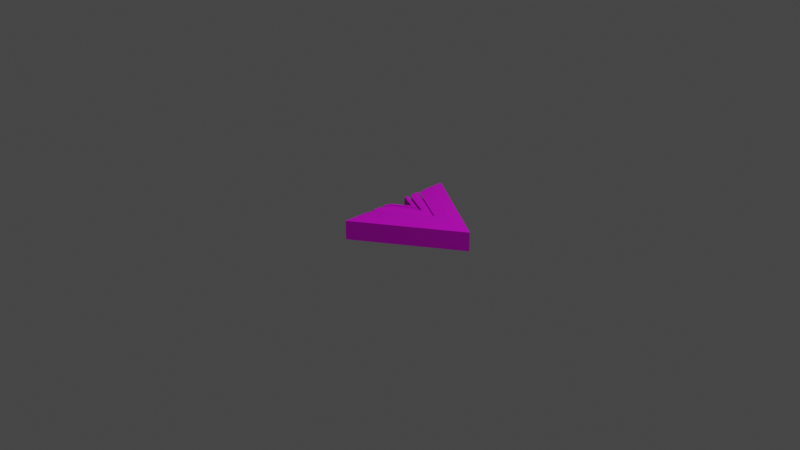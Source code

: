 # Source: UpDownArrows.blend  (saved by Blender 3.0.42; exported with 4.5.12 LTS)
import bpy
from mathutils import Matrix  # noqa: F401  (used for matrix-valued properties, if any)

bpy.ops.wm.read_factory_settings(use_empty=True)
scene = bpy.context.scene
scene.name = 'Scene'

# ---- collections
col_collection = bpy.data.collections.new('Collection'); scene.collection.children.link(col_collection)

# ---- images (referenced by path relative to the original .blend; pixels are not part of the script)
import os
ASSET_DIR = os.environ.get("B2B_ASSET_DIR", "")  # directory of the original .blend (textures are referenced by path, not embedded)
HERE = os.path.dirname(os.path.abspath(__file__))  # packed textures are extracted next to this script under _unpacked/

def load_image(name, relpath, width, height, colorspace="sRGB"):
    """Load a texture the original file referenced (path relative to the .blend, or extracted next to this script)."""
    p = next((c for c in (os.path.join(HERE, relpath), os.path.join(ASSET_DIR, relpath)) if relpath and os.path.exists(c)), "")
    if p:
        img = bpy.data.images.load(p, check_existing=True)
        img.name = name
    else:  # same state as the original file: an image datablock whose file is absent (Cycles renders it pink)
        img = bpy.data.images.new(name, width, height)
        img.source = "FILE"
        img.filepath = "//" + (relpath or name)
    img.colorspace_settings.name = colorspace
    return img
img_material_001_base_color = load_image('Material.001 Base Color', '', 1024, 1024, 'sRGB')
img_material_001_metallic = load_image('Material.001 Metallic', '', 1024, 1024, 'Non-Color')

# ---- materials (node trees are filled in below, after node groups)
mat_material_001 = bpy.data.materials.new('Material.001')
mat_material_001.use_transparent_shadow = False

# ---- material node trees
mat_material_001.use_nodes = True; mat_material_001.node_tree.nodes.clear()
_N = mat_material_001.node_tree.nodes; _L = mat_material_001.node_tree.links
n0 = _N.new('ShaderNodeBsdfPrincipled'); n0.name = 'Principled BSDF'; n0.location = (10, 300)
n0.distribution = 'GGX'
n0.subsurface_method = 'RANDOM_WALK_SKIN'
n0.inputs[3].default_value = 1.45
n0.inputs[27].default_value = (0.0, 0.0, 0.0, 1.0)
n0.inputs[28].default_value = 1.0
n1 = _N.new('ShaderNodeOutputMaterial'); n1.name = 'Material Output'; n1.location = (300, 300)
n2 = _N.new('ShaderNodeTexImage'); n2.name = 'Image Texture'; n2.location = (-280, 270)
n2.image = img_material_001_base_color
n3 = _N.new('ShaderNodeTexImage'); n3.name = 'Image Texture.001'; n3.location = (-280, 90)
n3.image = img_material_001_metallic
_L.new(n0.outputs[0], n1.inputs[0])
_L.new(n2.outputs[0], n0.inputs[0])
_L.new(n3.outputs[0], n0.inputs[1])
n1.is_active_output = True

# ---- world
world_world = bpy.data.worlds.new('World'); scene.world = world_world
world_world.use_nodes = True; world_world.node_tree.nodes.clear()
_N = world_world.node_tree.nodes; _L = world_world.node_tree.links
n0 = _N.new('ShaderNodeOutputWorld'); n0.name = 'World Output'; n0.location = (300, 300)
n1 = _N.new('ShaderNodeBackground'); n1.name = 'Background'; n1.location = (10, 300)
n1.inputs[0].default_value = (0.05088, 0.05088, 0.05088, 1.0)
_L.new(n1.outputs[0], n0.inputs[0])
n0.is_active_output = True
world_world.color = (0.05088, 0.05088, 0.05088)
world_world.use_sun_shadow = False
world_world.sun_shadow_jitter_overblur = 0.0

# ---- cameras
cam_camera = bpy.data.cameras.new('Camera')
cam_camera.clip_end = 100.0
cam_camera.ortho_scale = 7.314

# ---- lights
light_light = bpy.data.lights.new('Light', 'POINT')
light_light.transmission_factor = 0.0
light_light.energy = 1000.0
light_light.shadow_soft_size = 0.1
light_light.shadow_maximum_resolution = 0.006
light_light.use_absolute_resolution = True

# ---- meshes
me_plane = bpy.data.meshes.new('Plane')
me_plane.from_pydata([(0.619, 0.0, 0.2012), (-0.02381, -0.4048, 0.2012), (-0.02381, -0.6429, 0.2012), (-0.02381, -0.6905, 0.2012), (-0.02381, -0.6429, 0.0), (-0.02381, -0.4048, 0.0), (0.619, 0.0, 0.0), (-0.02381, 0.3571, 0.0), (-0.02381, 0.619, 0.0), (0.9762, 0.0, 0.0), (-0.02381, -0.6905, 0.0), (-0.02381, -0.3333, 0.0), (0.5238, -5.551e-17, 0.0), (-0.02381, 0.2857, 0.0), (-0.02381, 0.1905, 0.0), (0.381, 0.0, 0.0), (-0.02381, -0.2381, 0.0), (-0.02381, -0.1905, 0.0), (0.2857, -5.551e-17, 0.0), (-0.02381, 0.1429, 0.0), (-0.02381, 0.09524, 0.0), (0.1905, 0.0, 0.0), (-0.02381, -0.1429, 0.0), (-0.02381, -0.6905, 0.2012), (-0.02381, -0.6429, 0.2012), (-0.02381, -0.4048, 0.2012), (0.619, 0.0, 0.2012), (-0.02381, 0.3571, 0.2012), (-0.02381, 0.619, 0.2012), (0.9762, 0.0, 0.2012), (-0.02381, -0.2381, 0.2012), (-0.02381, -0.3333, 0.2012), (0.5238, -5.551e-17, 0.2012), (-0.02381, 0.2857, 0.2012), (-0.02381, 0.1905, 0.2012), (0.381, 0.0, 0.2012), (-0.02381, -0.1429, 0.2012), (-0.02381, -0.1905, 0.2012), (0.2857, -5.551e-17, 0.2012), (-0.02381, 0.1429, 0.2012), (-0.02381, 0.09524, 0.2012), (0.1905, 0.0, 0.2012), (-0.02381, 0.3571, 0.2012), (-0.02381, 0.619, 0.2012), (0.9762, 0.0, 0.2012), (-0.02381, -0.2381, 0.2012), (-0.02381, -0.3333, 0.2012), (0.5238, -5.551e-17, 0.2012), (-0.02381, 0.2857, 0.2012), (-0.02381, 0.1905, 0.2012), (0.381, 0.0, 0.2012), (-0.02381, -0.1429, 0.2012), (-0.02381, -0.1905, 0.2012), (0.2857, -5.551e-17, 0.2012), (-0.02381, 0.1429, 0.2012), (-0.02381, 0.09524, 0.2012), (0.1905, 0.0, 0.2012), (0.6336, 0.0004, 0.2012), (-0.01637, 0.3615, 0.2012), (-0.01637, -0.4089, 0.2012), (-0.01637, -0.6429, 0.2012), (-0.01637, -0.6763, 0.2012), (-0.01637, 0.6057, 0.2012), (0.9626, -0.0003395, 0.2012), (-0.01637, -0.2423, 0.2012), (-0.01637, -0.3201, 0.2012), (0.5087, -0.0004983, 0.2012), (-0.01637, 0.2734, 0.2012), (-0.01637, 0.1952, 0.2012), (0.3969, 0.0007313, 0.2012), (-0.01637, -0.1468, 0.2012), (-0.01637, -0.1772, 0.2012), (0.27, -0.0009378, 0.2012), (-0.01637, 0.1312, 0.2012), (-0.01637, 0.1001, 0.2012), (0.2058, 0.001307, 0.2012), (0.619, 0.0, 0.2012), (-0.02381, 0.3571, 0.2012), (-0.02381, -0.4048, 0.2012), (-0.02381, -0.6429, 0.2012), (-0.02381, -0.6905, 0.2012), (-0.02381, 0.619, 0.2012), (0.9762, 0.0, 0.2012), (-0.02381, -0.2381, 0.2012), (-0.02381, -0.3333, 0.2012), (0.5238, -5.551e-17, 0.2012), (-0.02381, 0.2857, 0.2012), (-0.02381, 0.1905, 0.2012), (0.381, 0.0, 0.2012), (-0.02381, -0.1429, 0.2012), (-0.02381, -0.1905, 0.2012), (0.2857, -5.551e-17, 0.2012), (-0.02381, 0.1429, 0.2012), (-0.02381, 0.09524, 0.2012), (0.1905, 0.0, 0.2012), (0.5115, -0.0114, 0.2159), (0.02413, 0.2649, 0.2159), (0.02413, -0.3245, 0.2159), (0.02413, -0.5036, 0.2159), (0.02413, -0.5292, 0.2159), (0.02413, 0.4517, 0.2159), (0.7582, -0.01196, 0.2159), (0.02413, -0.1971, 0.2159), (0.02413, -0.2566, 0.2159), (0.4178, -0.01208, 0.2159), (0.02413, 0.1975, 0.2159), (0.02413, 0.1376, 0.2159), (0.334, -0.01114, 0.2159), (0.02413, -0.1241, 0.2159), (0.02413, -0.1473, 0.2159), (0.2389, -0.01242, 0.2159), (0.02413, 0.08871, 0.2159), (0.02413, 0.06486, 0.2159), (0.1907, -0.0107, 0.2159)], [], [(54, 55, 93, 92), (4, 5, 6, 7, 8, 9, 10), (11, 16, 15, 14, 13, 12), (17, 22, 21, 20, 19, 18), (36, 37, 52, 51), (29, 28, 43, 44), (35, 30, 45, 50), (19, 20, 40, 39), (12, 13, 33, 32), (6, 5, 25, 26), (20, 21, 41, 40), (13, 14, 34, 33), (7, 6, 26, 27), (21, 22, 36, 41), (14, 15, 35, 34), (8, 7, 27, 28), (15, 16, 30, 35), (9, 8, 28, 29), (22, 17, 37, 36), (10, 9, 29, 23), (17, 18, 38, 37), (16, 11, 31, 30), (4, 10, 23, 24), (18, 19, 39, 38), (11, 12, 32, 31), (5, 4, 24, 25), (46, 47, 85, 84), (53, 54, 92, 91), (23, 29, 44, 3), (37, 38, 53, 52), (30, 31, 46, 45), (24, 23, 3, 2), (38, 39, 54, 53), (31, 32, 47, 46), (25, 24, 2, 1), (39, 40, 55, 54), (32, 33, 48, 47), (26, 25, 1, 0), (40, 41, 56, 55), (33, 34, 49, 48), (27, 26, 0, 42), (41, 36, 51, 56), (34, 35, 50, 49), (28, 27, 42, 43), (62, 58, 96, 100), (68, 69, 107, 106), (75, 70, 108, 113), (47, 48, 86, 85), (55, 56, 94, 93), (42, 0, 76, 77), (48, 49, 87, 86), (56, 51, 89, 94), (0, 1, 78, 76), (49, 50, 88, 87), (43, 42, 77, 81), (1, 2, 79, 78), (50, 45, 83, 88), (44, 43, 81, 82), (2, 3, 80, 79), (51, 52, 90, 89), (3, 44, 82, 80), (52, 53, 91, 90), (45, 46, 84, 83), (57, 58, 77, 76), (59, 57, 76, 78), (60, 59, 78, 79), (61, 60, 79, 80), (58, 62, 81, 77), (62, 63, 82, 81), (63, 61, 80, 82), (65, 64, 83, 84), (66, 65, 84, 85), (67, 66, 85, 86), (68, 67, 86, 87), (69, 68, 87, 88), (64, 69, 88, 83), (71, 70, 89, 90), (72, 71, 90, 91), (73, 72, 91, 92), (74, 73, 92, 93), (75, 74, 93, 94), (70, 75, 94, 89), (98, 99, 101, 100, 96, 95, 97), (103, 104, 105, 106, 107, 102), (109, 110, 111, 112, 113, 108), (69, 64, 102, 107), (63, 62, 100, 101), (70, 71, 109, 108), (61, 63, 101, 99), (71, 72, 110, 109), (64, 65, 103, 102), (58, 57, 95, 96), (72, 73, 111, 110), (65, 66, 104, 103), (57, 59, 97, 95), (73, 74, 112, 111), (66, 67, 105, 104), (59, 60, 98, 97), (74, 75, 113, 112), (67, 68, 106, 105), (60, 61, 99, 98)])
_uv = me_plane.uv_layers.new(name='UVMap')
_uv.uv.foreach_set('vector', [0.0, 0.0, 0.0, 0.0, 0.0, 0.0, 0.0, 0.0, 0.0, 0.0, 0.0, 0.0, 0.0, 0.0, 0.0, 0.0, 0.0, 0.0, 0.0, 0.0, 0.0, 0.0, 0.0, 0.0, 0.0, 0.0, 0.0, 0.0, 0.0, 0.0, 0.0, 0.0, 0.0, 0.0, 0.0, 0.0, 0.0, 0.0, 0.0, 0.0, 0.0, 0.0, 0.0, 0.0, 0.0, 0.0, 0.0, 0.0, 0.0, 0.0, 0.0, 0.0, 0.0, 0.0, 0.0, 0.0, 0.0, 0.0, 0.0, 0.0, 0.0, 0.0, 0.0, 0.0, 0.0, 0.0, 0.0, 0.0, 0.0, 0.0, 0.0, 0.0, 0.0, 0.0, 0.0, 0.0, 0.0, 0.0, 0.0, 0.0, 0.0, 0.0, 0.0, 0.0, 0.0, 0.0, 0.0, 0.0, 0.0, 0.0, 0.0, 0.0, 0.0, 0.0, 0.0, 0.0, 0.0, 0.0, 0.0, 0.0, 0.0, 0.0, 0.0, 0.0, 0.0, 0.0, 0.0, 0.0, 0.0, 0.0, 0.0, 0.0, 0.0, 0.0, 0.0, 0.0, 0.0, 0.0, 0.0, 0.0, 0.0, 0.0, 0.0, 0.0, 0.0, 0.0, 0.0, 0.0, 0.0, 0.0, 0.0, 0.0, 0.0, 0.0, 0.0, 0.0, 0.0, 0.0, 0.0, 0.0, 0.0, 0.0, 0.0, 0.0, 0.0, 0.0, 0.0, 0.0, 0.0, 0.0, 0.0, 0.0, 0.0, 0.0, 0.0, 0.0, 0.0, 0.0, 0.0, 0.0, 0.0, 0.0, 0.0, 0.0, 0.0, 0.0, 0.0, 0.0, 0.0, 0.0, 0.0, 0.0, 0.0, 0.0, 0.0, 0.0, 0.0, 0.0, 0.0, 0.0, 0.0, 0.0, 0.0, 0.0, 0.0, 0.0, 0.0, 0.0, 0.0, 0.0, 0.0, 0.0, 0.0, 0.0, 0.0, 0.0, 0.0, 0.0, 0.0, 0.0, 0.0, 0.0, 0.0, 0.0, 0.0, 0.0, 0.0, 0.0, 0.0, 0.0, 0.0, 0.0, 0.0, 0.0, 0.0, 0.0, 0.0, 0.0, 0.0, 0.0, 0.0, 0.0, 0.0, 0.0, 0.0, 0.0, 0.0, 0.0, 0.0, 0.0, 0.0, 0.0, 0.0, 0.0, 0.0, 0.0, 0.0, 0.0, 0.0, 0.0, 0.0, 0.0, 0.0, 0.0, 0.0, 0.0, 0.0, 0.0, 0.0, 0.0, 0.0, 0.0, 0.0, 0.0, 0.0, 0.0, 0.0, 0.0, 0.0, 0.0, 0.0, 0.0, 0.0, 0.0, 0.0, 0.0, 0.0, 0.0, 0.0, 0.0, 0.0, 0.0, 0.0, 0.0, 0.0, 0.0, 0.0, 0.0, 0.0, 0.0, 0.0, 0.0, 0.0, 0.0, 0.0, 0.0, 0.0, 0.0, 0.0, 0.0, 0.0, 0.0, 0.0, 0.0, 0.0, 0.0, 0.0, 0.0, 0.0, 0.0, 0.0, 0.0, 0.0, 0.0, 0.0, 0.0, 0.0, 0.0, 0.0, 0.0, 0.0, 0.0, 0.0, 0.0, 0.0, 0.0, 0.0, 0.0, 0.0, 0.0, 0.0, 0.0, 0.0, 0.0, 0.0, 0.0, 0.0, 0.0, 0.0, 0.0, 0.0, 0.0, 0.0, 0.0, 0.0, 0.0, 0.0, 0.0, 0.0, 0.0, 0.0, 0.0, 0.0, 0.0, 0.0, 0.0, 0.0, 0.0, 0.0, 0.0, 0.0, 0.0, 0.0, 0.0, 0.0, 0.0, 0.0, 0.0, 0.0, 0.0, 0.0, 0.0, 0.0, 0.0, 0.0, 0.0, 0.0, 0.0, 0.0, 0.0, 0.0, 0.0, 0.0, 0.0, 0.0, 0.0, 0.0, 0.0, 0.0, 0.0, 0.0, 0.0, 0.0, 0.0, 0.0, 0.0, 0.0, 0.0, 0.0, 0.0, 0.0, 0.0, 0.0, 0.0, 0.0, 0.0, 0.0, 0.0, 0.0, 0.0, 0.0, 0.0, 0.0, 0.0, 0.0, 0.0, 0.0, 0.0, 0.0, 0.0, 0.0, 0.0, 0.0, 0.0, 0.0, 0.0, 0.0, 0.0, 0.0, 0.0, 0.0, 0.0, 0.0, 0.0, 0.0, 0.0, 0.0, 0.0, 0.0, 0.0, 0.0, 0.0, 0.0, 0.0, 0.0, 0.0, 0.0, 0.0, 0.0, 0.0, 0.0, 0.0, 0.0, 0.0, 0.0, 0.0, 0.0, 0.0, 0.0, 0.0, 0.0, 0.0, 0.0, 0.0, 0.0, 0.0, 0.0, 0.0, 0.0, 0.0, 0.0, 0.0, 0.0, 0.0, 0.0, 0.0, 0.0, 0.0, 0.0, 0.0, 0.0, 0.0, 0.0, 0.0, 0.0, 0.0, 0.0, 0.0, 0.0, 0.0, 0.0, 0.0, 0.0, 0.0, 0.0, 0.0, 0.0, 0.0, 0.0, 0.0, 0.0, 0.0, 0.0, 0.0, 0.0, 0.0, 0.0, 0.0, 0.0, 0.0, 0.0, 0.0, 0.0, 0.0, 0.0, 0.0, 0.0, 0.0, 0.0, 0.0, 0.0, 0.0, 0.0, 0.0, 0.0, 0.0, 0.0, 0.0, 0.0, 0.0, 0.0, 0.0, 0.0, 0.0, 0.0, 0.0, 0.0, 0.0, 0.0, 0.0, 0.0, 0.0, 0.0, 0.0, 0.0, 0.0, 0.0, 0.0, 0.0, 0.0, 0.0, 0.0, 0.0, 0.0, 0.0, 0.0, 0.0, 0.0, 0.0, 0.0, 0.0, 0.0, 0.0, 0.0, 0.0, 0.0, 0.0, 0.0, 0.0, 0.0, 0.0, 0.0, 0.0, 0.0, 0.0, 0.0, 0.0, 0.0, 0.0, 0.0, 0.0, 0.0, 0.0, 0.0, 0.0, 0.0, 0.0, 0.0, 0.0, 0.0, 0.0, 0.0, 0.0, 0.0, 0.0, 0.0, 0.0, 0.0, 0.0, 0.0, 0.0, 0.0, 0.0, 0.0, 0.0, 0.0, 0.0, 0.0, 0.0, 0.0, 0.0, 0.0, 0.0, 0.0, 0.0, 0.0, 0.0, 0.0, 0.0, 0.0, 0.0, 0.0, 0.0, 0.0, 0.0, 0.0, 0.0, 0.0, 0.0, 0.0, 0.0, 0.0, 0.0, 0.0, 0.0, 0.0, 0.0, 0.0, 0.0, 0.0, 0.0, 0.0, 0.0, 0.0, 0.0, 0.0, 0.0, 0.0, 0.0, 0.0, 0.0, 0.0, 0.0, 0.0, 0.0, 0.0, 0.0, 0.0, 0.0, 0.0, 0.0, 0.0, 0.0, 0.0, 0.0, 0.0, 0.0, 0.0, 0.0, 0.0, 0.0, 0.0, 0.0, 0.0, 0.0, 0.0, 0.0, 0.0, 0.0, 0.0, 0.0, 0.0, 0.0, 0.0, 0.0, 0.0, 0.0, 0.0, 0.0, 0.0, 0.0, 0.0, 0.0, 0.0, 0.0, 0.0, 0.0, 0.0, 0.0, 0.0, 0.0, 0.0, 0.0, 0.0, 0.0, 0.0, 0.0, 0.0, 0.0, 0.0, 0.0, 0.0, 0.0, 0.0, 0.0, 0.0, 0.0, 0.0, 0.0, 0.0, 0.0, 0.0, 0.0, 0.0, 0.0, 0.0, 0.0, 0.0, 0.0, 0.0, 0.0, 0.0, 0.0, 0.0, 0.0, 0.0, 0.0, 0.0, 0.0, 0.0, 0.0, 0.0, 0.0, 0.0, 0.0, 0.0, 0.0, 0.0, 0.0, 0.0, 0.0, 0.0, 0.0, 0.0, 0.0, 0.0, 0.0, 0.0, 0.0, 0.0, 0.0, 0.0, 0.0, 0.0, 0.0, 0.0, 0.0, 0.0, 0.0, 0.0, 0.0, 0.0, 0.0, 0.0, 0.0, 0.0, 0.0, 0.0, 0.0, 0.0, 0.0, 0.0, 0.0, 0.0, 0.0, 0.0, 0.0, 0.0, 0.0, 0.0, 0.0, 0.0, 0.0, 0.0, 0.0, 0.0, 0.0, 0.0, 0.0, 0.0, 0.0, 0.0, 0.0, 0.0, 0.0, 0.0, 0.0, 0.0, 0.0, 0.0, 0.0, 0.0, 0.0, 0.0, 0.0, 0.0, 0.0, 0.0, 0.0, 0.0, 0.0, 0.0, 0.0, 0.0, 0.0, 0.0, 0.0, 0.0, 0.0, 0.0, 0.0, 0.0, 0.0, 0.0, 0.0, 0.0, 0.0, 0.0, 0.0, 0.0, 0.0, 0.0, 0.0, 0.0, 0.0, 0.0])
me_plane.materials.append(mat_material_001)
me_plane.use_remesh_fix_poles = True
me_plane.use_remesh_preserve_attributes = False
me_plane.update()

# ---- objects
ob_light = bpy.data.objects.new('Light', light_light)
ob_camera = bpy.data.objects.new('Camera', cam_camera)
ob_plane = bpy.data.objects.new('Plane', me_plane)

# ---- transforms, parenting, visibility, modifiers, constraints
ob_light.location = (4.076, 1.005, 5.904)
ob_light.rotation_euler = (0.6503, 0.05522, 1.866)
ob_light.lock_rotations_4d = False
ob_light.empty_display_type = 'ARROWS'
ob_light.color = (0.0, 0.0, 0.0, 0.0)
ob_light.lineart.crease_threshold = 0.0
ob_camera.location = (7.359, -6.926, 4.958)
ob_camera.rotation_euler = (1.109, 0.0, 0.8149)
ob_camera.lock_rotations_4d = False
ob_camera.empty_display_type = 'ARROWS'
ob_camera.color = (0.0, 0.0, 0.0, 0.0)
ob_camera.display_type = 'WIRE'
ob_camera.lineart.crease_threshold = 0.0
ob_plane.location = (0.0, 0.0, 0.0)

# ---- collection membership
col_collection.objects.link(ob_light)
col_collection.objects.link(ob_camera)
col_collection.objects.link(ob_plane)

# ---- scene / render settings (as saved in the file)
scene.camera = ob_camera
scene.frame_start = 1; scene.frame_end = 250; scene.frame_set(1)
scene.render.engine = 'BLENDER_EEVEE_NEXT'
scene.cycles.sampling_pattern = 'TABULATED_SOBOL'
scene.cycles.use_light_tree = False
scene.view_settings.view_transform = 'Filmic'
bpy.context.view_layer.update()
